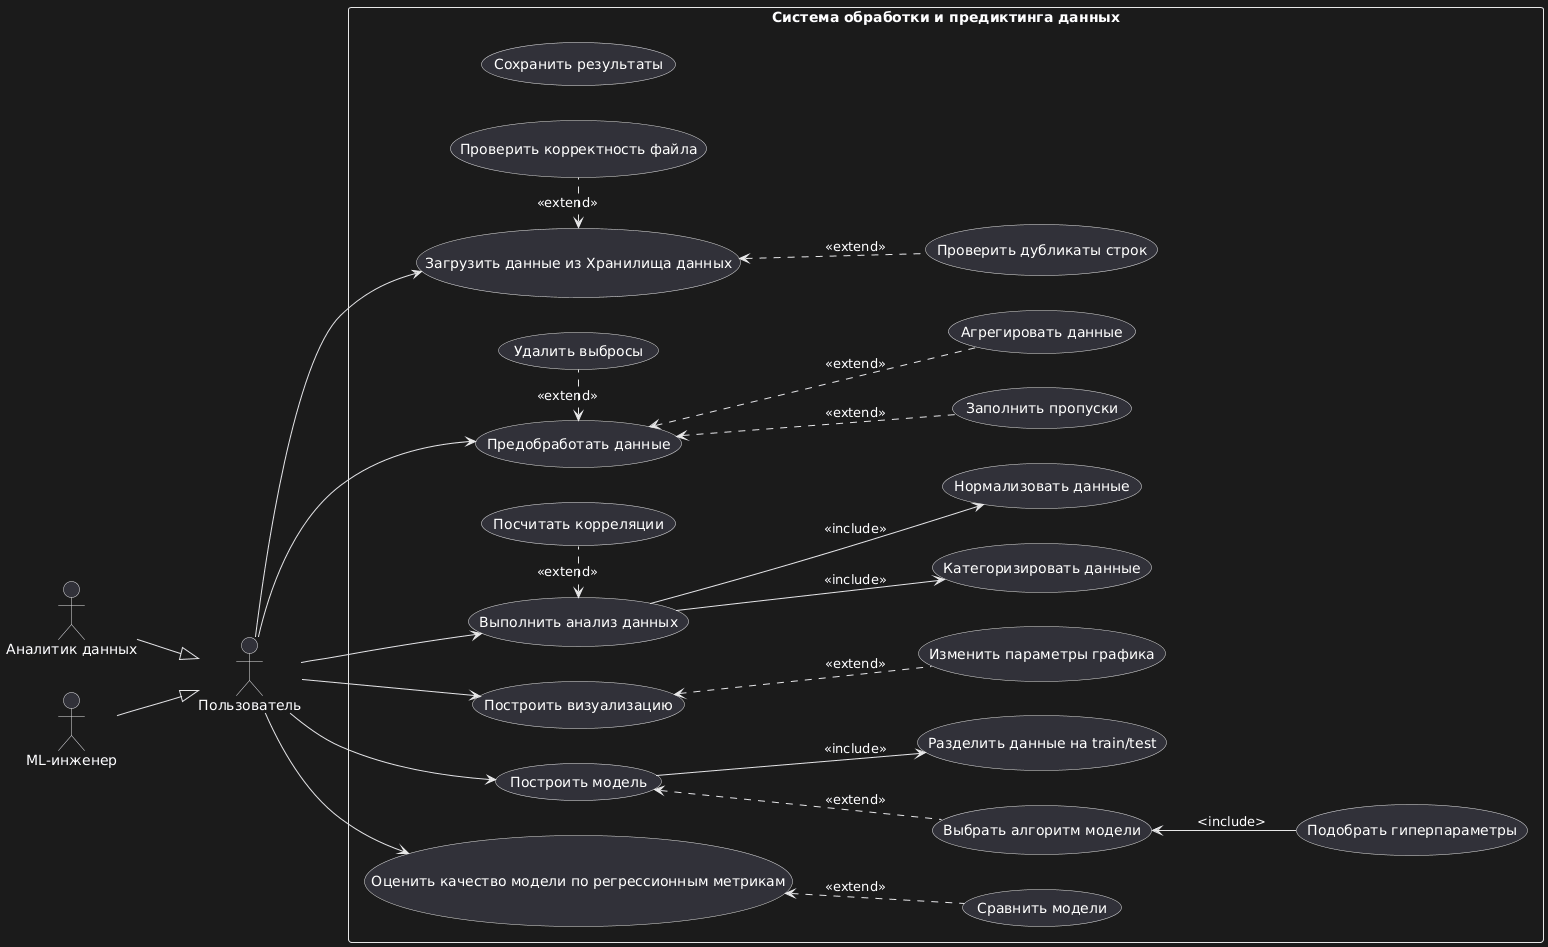

The diagram above was rendered by PlantUML. Its source (embedded in the PNG):
@startuml
left to right direction

' --- Actors ---
actor "Пользователь" as User

actor "Аналитик данных" as Analyst
actor "ML-инженер" as MLE

Analyst --|> User
MLE --|> User

' --- System Boundary ---
rectangle "Система обработки и предиктинга данных" as System {

  (Загрузить данные из Хранилища данных) as UC_Load
  (Проверить корректность файла) as UC_CheckFile
  (Проверить дубликаты строк) as UC_DetectTypes

  (Предобработать данные) as UC_Preprocess
  (Удалить выбросы) as UC_Outliers
  (Заполнить пропуски) as UC_Missing
  (Агрегировать данные) as UC_Aggregate

  (Выполнить анализ данных) as UC_Analyze
  (Посчитать корреляции) as UC_Corr
  (Категоризировать данные) as UC_Stationarity
  (Нормализовать данные) as UC_Normalize

  (Построить визуализацию) as UC_Visual
  (Изменить параметры графика) as UC_ModifyPlot

  (Построить модель) as UC_Model
  (Разделить данные на train/test) as UC_Split
  (Подобрать гиперпараметры) as UC_Hyper
  (Выбрать алгоритм модели) as UC_CV

  (Оценить качество модели по регрессионным метрикам) as UC_Evaluate
  (Сравнить модели) as UC_Compare

  (Сохранить результаты) as UC_Save

}

' --- Associations ---
User --> UC_Load
User --> UC_Preprocess
User --> UC_Analyze
User --> UC_Visual
User --> UC_Model
User --> UC_Evaluate

' --- Extend relations, longer dotted arrows ---
UC_Load <_. UC_CheckFile : <<extend>>
UC_Load <.. UC_DetectTypes : <<extend>>

UC_Preprocess <_. UC_Outliers : <<extend>>
UC_Preprocess <.. UC_Missing : <<extend>>
UC_Preprocess <.. UC_Aggregate : <<extend>>

UC_Analyze <_. UC_Corr : <<extend>>
UC_Analyze --> UC_Stationarity : <<include>>
UC_Analyze --> UC_Normalize : <<include>>

UC_Visual <.. UC_ModifyPlot : <<extend>>

UC_Model --> UC_Split : <<include>>
UC_Model <.. UC_CV : <<extend>>
UC_CV <-- UC_Hyper : <include>

UC_Evaluate <.. UC_Compare : <<extend>>
@enduml